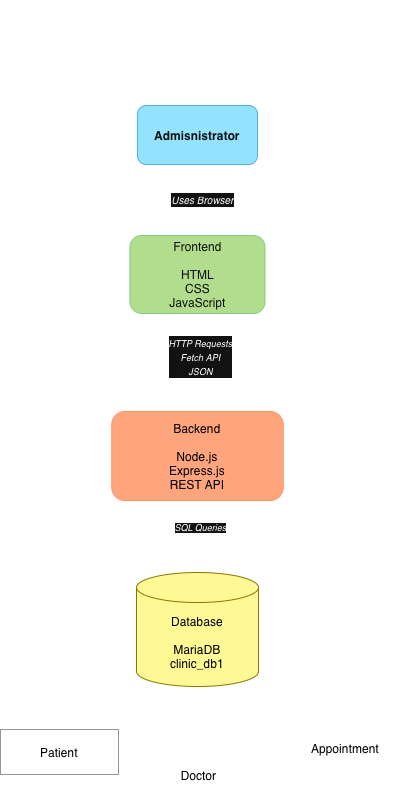

The diagram above was exported from draw.io. Its source (the exported page's mxGraphModel, read from the mxfile embedded in the PNG):
<mxGraphModel dx="1465" dy="1274" grid="0" gridSize="10" guides="1" tooltips="1" connect="1" arrows="1" fold="1" page="0" pageScale="1" pageWidth="827" pageHeight="1169" math="0" shadow="0">
  <root>
    <mxCell id="0" />
    <mxCell id="1" parent="0" />
    <mxCell id="c3fFZTbDtPSxJkhYcF9l-9" edge="1" parent="1" source="c3fFZTbDtPSxJkhYcF9l-1" style="edgeStyle=none;curved=1;rounded=0;orthogonalLoop=1;jettySize=auto;html=1;exitX=0.5;exitY=1;exitDx=0;exitDy=0;fontSize=12;startSize=3;endSize=8;" value="&lt;i&gt;&lt;font style=&quot;font-size: 10px;&quot;&gt;Uses Browser&lt;/font&gt;&lt;/i&gt;">
      <mxGeometry relative="1" x="0.0395" y="5" as="geometry">
        <mxPoint as="offset" />
        <mxPoint x="283" y="73" as="targetPoint" />
      </mxGeometry>
    </mxCell>
    <mxCell id="c3fFZTbDtPSxJkhYcF9l-1" parent="1" style="rounded=1;whiteSpace=wrap;html=1;fillColor=light-dark(#1ba1e2, #94e3fe);strokeColor=#006EAF;fontColor=#ffffff;" value="&lt;b&gt;Admisnistrator&lt;/b&gt;" vertex="1">
      <mxGeometry height="59" width="120" x="223" y="-55" as="geometry" />
    </mxCell>
    <mxCell id="c3fFZTbDtPSxJkhYcF9l-18" edge="1" parent="1" source="c3fFZTbDtPSxJkhYcF9l-2" style="edgeStyle=none;curved=1;rounded=0;orthogonalLoop=1;jettySize=auto;html=1;fontSize=12;startSize=8;endSize=8;">
      <mxGeometry relative="1" as="geometry">
        <mxPoint x="284" y="245" as="targetPoint" />
      </mxGeometry>
    </mxCell>
    <mxCell id="c3fFZTbDtPSxJkhYcF9l-21" connectable="0" parent="c3fFZTbDtPSxJkhYcF9l-18" style="edgeLabel;html=1;align=center;verticalAlign=middle;resizable=0;points=[];fontSize=12;" value="&lt;font style=&quot;font-size: 9px;&quot;&gt;&lt;i&gt;HTTP Requests&lt;/i&gt;&lt;/font&gt;&lt;div&gt;&lt;font style=&quot;font-size: 9px;&quot;&gt;&lt;i&gt;Fetch API&lt;/i&gt;&lt;/font&gt;&lt;/div&gt;&lt;div&gt;&lt;font style=&quot;font-size: 9px;&quot;&gt;&lt;i&gt;JSON&lt;/i&gt;&lt;/font&gt;&lt;/div&gt;" vertex="1">
      <mxGeometry relative="1" x="-0.2969" y="-1" as="geometry">
        <mxPoint x="3" y="11" as="offset" />
      </mxGeometry>
    </mxCell>
    <mxCell id="c3fFZTbDtPSxJkhYcF9l-2" parent="1" style="rounded=1;whiteSpace=wrap;html=1;fillColor=light-dark(#008a00, #b1dd8c);fontColor=#ffffff;strokeColor=#005700;" value="Frontend&lt;div&gt;&lt;br&gt;&lt;/div&gt;&lt;div&gt;HTML&lt;/div&gt;&lt;div&gt;CSS&lt;/div&gt;&lt;div&gt;JavaScript&lt;/div&gt;" vertex="1">
      <mxGeometry height="78" width="135" x="215.5" y="75" as="geometry" />
    </mxCell>
    <mxCell id="c3fFZTbDtPSxJkhYcF9l-11" edge="1" parent="1" source="c3fFZTbDtPSxJkhYcF9l-3" style="edgeStyle=none;curved=1;rounded=0;orthogonalLoop=1;jettySize=auto;html=1;fontSize=12;startSize=8;endSize=8;">
      <mxGeometry relative="1" as="geometry">
        <mxPoint x="283" y="402" as="targetPoint" />
      </mxGeometry>
    </mxCell>
    <mxCell id="c3fFZTbDtPSxJkhYcF9l-22" connectable="0" parent="c3fFZTbDtPSxJkhYcF9l-11" style="edgeLabel;html=1;align=center;verticalAlign=middle;resizable=0;points=[];fontSize=9;fontStyle=2" value="SQL Queries" vertex="1">
      <mxGeometry relative="1" x="-0.3394" y="3" as="geometry">
        <mxPoint x="-1" y="6" as="offset" />
      </mxGeometry>
    </mxCell>
    <mxCell id="c3fFZTbDtPSxJkhYcF9l-3" parent="1" style="rounded=1;whiteSpace=wrap;html=1;fillColor=light-dark(#fa6800, #ffa57d);fontColor=light-dark(#000000,#000000);strokeColor=#C73500;" value="Backend&lt;div&gt;&lt;br&gt;&lt;/div&gt;&lt;div&gt;Node.js&lt;/div&gt;&lt;div&gt;Express.js&lt;br&gt;&lt;/div&gt;&lt;div&gt;REST API&lt;br&gt;&lt;/div&gt;" vertex="1">
      <mxGeometry height="89" width="171.5" x="197.25" y="251" as="geometry" />
    </mxCell>
    <mxCell id="c3fFZTbDtPSxJkhYcF9l-12" edge="1" parent="1" source="c3fFZTbDtPSxJkhYcF9l-4" style="edgeStyle=none;curved=1;rounded=0;orthogonalLoop=1;jettySize=auto;html=1;fontSize=12;startSize=8;endSize=8;">
      <mxGeometry relative="1" as="geometry">
        <mxPoint x="175.27586206896552" y="564.1724137931035" as="targetPoint" />
      </mxGeometry>
    </mxCell>
    <mxCell id="c3fFZTbDtPSxJkhYcF9l-13" edge="1" parent="1" source="c3fFZTbDtPSxJkhYcF9l-4" style="edgeStyle=none;curved=1;rounded=0;orthogonalLoop=1;jettySize=auto;html=1;fontSize=12;startSize=8;endSize=8;">
      <mxGeometry relative="1" as="geometry">
        <mxPoint x="419.41379310344826" y="561.4137931034484" as="targetPoint" />
      </mxGeometry>
    </mxCell>
    <mxCell id="c3fFZTbDtPSxJkhYcF9l-16" edge="1" parent="1" source="c3fFZTbDtPSxJkhYcF9l-4" style="edgeStyle=none;curved=1;rounded=0;orthogonalLoop=1;jettySize=auto;html=1;fontSize=12;startSize=8;endSize=8;">
      <mxGeometry relative="1" as="geometry">
        <mxPoint x="283" y="590" as="targetPoint" />
      </mxGeometry>
    </mxCell>
    <mxCell id="c3fFZTbDtPSxJkhYcF9l-4" parent="1" style="shape=cylinder3;whiteSpace=wrap;html=1;boundedLbl=1;backgroundOutline=1;size=15;fillColor=light-dark(#e3c800, #fff995);fontColor=light-dark(#000000,#000000);strokeColor=#B09500;" value="&lt;div&gt;Database&lt;/div&gt;&lt;div&gt;&lt;br&gt;&lt;/div&gt;MariaDB&lt;div&gt;clinic_db1&lt;br&gt;&lt;/div&gt;" vertex="1">
      <mxGeometry height="114" width="122" x="222" y="412" as="geometry" />
    </mxCell>
    <mxCell id="c3fFZTbDtPSxJkhYcF9l-5" parent="1" style="rounded=0;whiteSpace=wrap;html=1;fillColor=light-dark(#000000,#FFFFFF);labelBackgroundColor=none;fontColor=light-dark(#000000,#000000);" value="Doctor" vertex="1">
      <mxGeometry height="42" width="119" x="225" y="594" as="geometry" />
    </mxCell>
    <mxCell id="c3fFZTbDtPSxJkhYcF9l-6" parent="1" style="rounded=0;whiteSpace=wrap;html=1;fillColor=light-dark(#f5f5f5, #ffffff);fontColor=light-dark(#333333, #000000);strokeColor=#666666;" value="Patient" vertex="1">
      <mxGeometry height="45" width="118" x="86" y="569" as="geometry" />
    </mxCell>
    <mxCell id="c3fFZTbDtPSxJkhYcF9l-7" parent="1" style="rounded=0;whiteSpace=wrap;html=1;fillColor=light-dark(#FFFFFF,#FFFFFF);fontColor=light-dark(#000000,#000000);" value="Appointment" vertex="1">
      <mxGeometry height="47" width="118" x="372" y="565" as="geometry" />
    </mxCell>
    <mxCell id="c3fFZTbDtPSxJkhYcF9l-23" parent="1" style="text;html=1;whiteSpace=wrap;strokeColor=none;fillColor=none;align=center;verticalAlign=middle;rounded=0;fontSize=22;fontStyle=1" value="System Architecture Diagram" vertex="1">
      <mxGeometry height="75" width="313.5" x="126.25" y="-160" as="geometry" />
    </mxCell>
    <mxCell id="c3fFZTbDtPSxJkhYcF9l-24" parent="1" style="text;html=1;whiteSpace=wrap;strokeColor=none;fillColor=none;align=center;verticalAlign=middle;rounded=0;fontSize=16;" value="Clinic Management System" vertex="1">
      <mxGeometry height="58" width="222" x="172" y="-123" as="geometry" />
    </mxCell>
  </root>
</mxGraphModel>